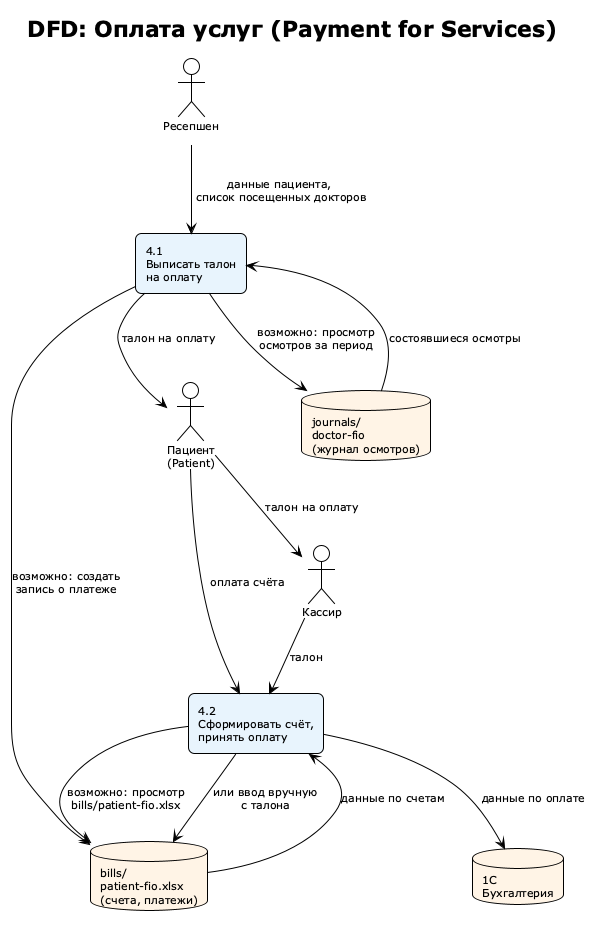

The diagram above was rendered by PlantUML. Its source (embedded in the PNG):
@startuml Task1-DFD-4-Payment
!theme plain
title DFD: Оплата услуг (Payment for Services)

skinparam defaultFontSize 11
skinparam rectangle {
  roundCorner 12
  backgroundColor #E8F4FD
}
skinparam database {
  backgroundColor #FFF4E6
}

actor "Пациент\n(Patient)" as Patient
actor "Ресепшен\n" as Admin
actor "Кассир" as Cassir

rectangle "4.1\nВыписать талон\nна оплату" as P1 #E8F4FD
rectangle "4.2\nСформировать счёт,\nпринять оплату" as P2 #E8F4FD

database "journals/\ndoctor-fio\n(журнал осмотров)" as D1
database "bills/\npatient-fio.xlsx\n(счета, платежи)" as D2
database "1С\nБухгалтерия" as D3

' Admin (reception)
Admin --> P1: данные пациента,\n список посещенных докторов
P1 --> D1 : возможно: просмотр\nосмотров за период
D1 --> P1 : состоявшиеся осмотры

P1 --> D2 : возможно: создать\nзапись о платеже
P1 --> Patient : талон на оплату

' Patient -> Cashier
Patient --> Cassir: талон на оплату
Cassir --> P2 : талон

' Cashier
P2 --> D2 : возможно: просмотр\nbills/patient-fio.xlsx
D2 --> P2 : данные по счетам
P2 --> D2 : или ввод вручную\nс талона

P2 --> D3 : данные по оплате
Patient --> P2 : оплата счёта

@enduml